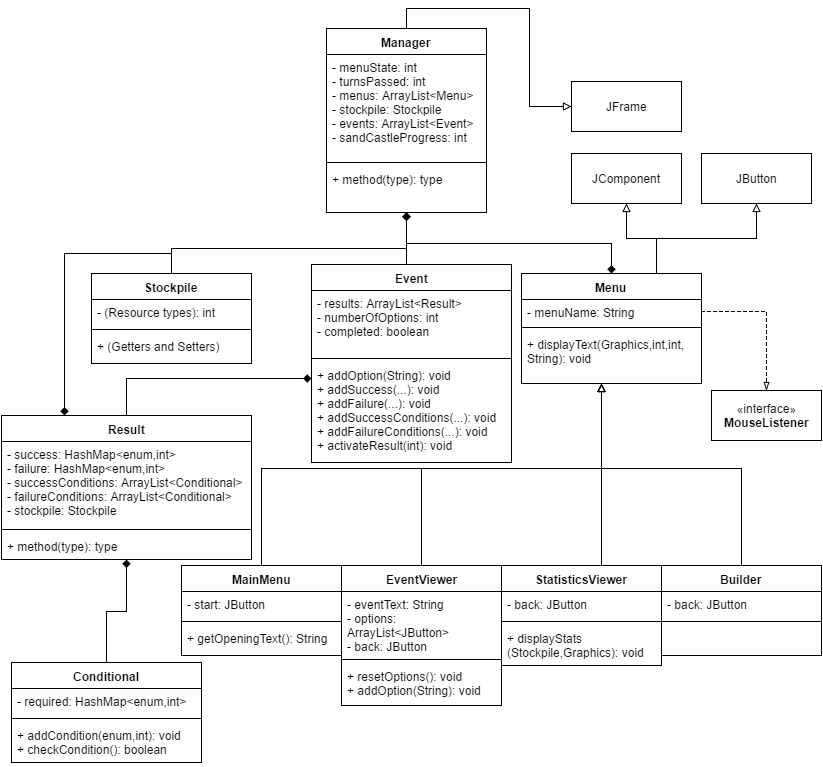

The diagram above was exported from draw.io. Its source (the exported page's mxGraphModel, read from the mxfile embedded in the PNG):
<mxGraphModel dx="1426" dy="746" grid="1" gridSize="10" guides="1" tooltips="1" connect="1" arrows="1" fold="1" page="1" pageScale="1" pageWidth="850" pageHeight="1100" math="0" shadow="0">
  <root>
    <mxCell id="0" />
    <mxCell id="1" parent="0" />
    <mxCell id="5344a1479eab4b0b-5" value="Manager&lt;div&gt;&lt;br&gt;&lt;/div&gt;" style="swimlane;html=1;fontStyle=1;align=center;verticalAlign=top;childLayout=stackLayout;horizontal=1;startSize=26;horizontalStack=0;resizeParent=1;resizeLast=0;collapsible=1;marginBottom=0;swimlaneFillColor=#ffffff;" vertex="1" parent="1">
      <mxGeometry x="345" y="300" width="160" height="184" as="geometry" />
    </mxCell>
    <mxCell id="5344a1479eab4b0b-6" value="- menuState: int&lt;div&gt;- turnsPassed: int&lt;br&gt;&lt;div&gt;- menus: ArrayList&amp;lt;Menu&amp;gt;&lt;/div&gt;&lt;div&gt;- stockpile: Stockpile&lt;/div&gt;&lt;div&gt;- events: ArrayList&amp;lt;Event&amp;gt;&lt;/div&gt;&lt;/div&gt;&lt;div&gt;- sandCastleProgress: int&lt;/div&gt;" style="text;html=1;strokeColor=none;fillColor=none;align=left;verticalAlign=top;spacingLeft=4;spacingRight=4;whiteSpace=wrap;overflow=hidden;rotatable=0;points=[[0,0.5],[1,0.5]];portConstraint=eastwest;" vertex="1" parent="5344a1479eab4b0b-5">
      <mxGeometry y="26" width="160" height="104" as="geometry" />
    </mxCell>
    <mxCell id="5344a1479eab4b0b-7" value="" style="line;html=1;strokeWidth=1;fillColor=none;align=left;verticalAlign=middle;spacingTop=-1;spacingLeft=3;spacingRight=3;rotatable=0;labelPosition=right;points=[];portConstraint=eastwest;" vertex="1" parent="5344a1479eab4b0b-5">
      <mxGeometry y="130" width="160" height="8" as="geometry" />
    </mxCell>
    <mxCell id="5344a1479eab4b0b-8" value="+ method(type): type" style="text;html=1;strokeColor=none;fillColor=none;align=left;verticalAlign=top;spacingLeft=4;spacingRight=4;whiteSpace=wrap;overflow=hidden;rotatable=0;points=[[0,0.5],[1,0.5]];portConstraint=eastwest;" vertex="1" parent="5344a1479eab4b0b-5">
      <mxGeometry y="138" width="160" height="26" as="geometry" />
    </mxCell>
    <mxCell id="5344a1479eab4b0b-13" value="Event&lt;div&gt;&lt;br&gt;&lt;/div&gt;" style="swimlane;html=1;fontStyle=1;align=center;verticalAlign=top;childLayout=stackLayout;horizontal=1;startSize=26;horizontalStack=0;resizeParent=1;resizeLast=0;collapsible=1;marginBottom=0;swimlaneFillColor=#ffffff;" vertex="1" parent="1">
      <mxGeometry x="330" y="536" width="200" height="198" as="geometry" />
    </mxCell>
    <mxCell id="5344a1479eab4b0b-14" value="- results: ArrayList&amp;lt;Result&amp;gt;&lt;div&gt;- numberOfOptions: int&lt;/div&gt;&lt;div&gt;- completed: boolean&lt;/div&gt;" style="text;html=1;strokeColor=none;fillColor=none;align=left;verticalAlign=top;spacingLeft=4;spacingRight=4;whiteSpace=wrap;overflow=hidden;rotatable=0;points=[[0,0.5],[1,0.5]];portConstraint=eastwest;" vertex="1" parent="5344a1479eab4b0b-13">
      <mxGeometry y="26" width="200" height="64" as="geometry" />
    </mxCell>
    <mxCell id="5344a1479eab4b0b-15" value="" style="line;html=1;strokeWidth=1;fillColor=none;align=left;verticalAlign=middle;spacingTop=-1;spacingLeft=3;spacingRight=3;rotatable=0;labelPosition=right;points=[];portConstraint=eastwest;" vertex="1" parent="5344a1479eab4b0b-13">
      <mxGeometry y="90" width="200" height="8" as="geometry" />
    </mxCell>
    <mxCell id="5344a1479eab4b0b-16" value="&lt;div&gt;+ addOption(String): void&lt;/div&gt;&lt;div&gt;+ addSuccess(...): void&lt;/div&gt;&lt;div&gt;+ addFailure(...): void&lt;/div&gt;&lt;div&gt;+ addSuccessConditions(...): void&lt;/div&gt;&lt;div&gt;+ addFailureConditions(...): void&lt;/div&gt;+ activateResult(int): void" style="text;html=1;strokeColor=none;fillColor=none;align=left;verticalAlign=top;spacingLeft=4;spacingRight=4;whiteSpace=wrap;overflow=hidden;rotatable=0;points=[[0,0.5],[1,0.5]];portConstraint=eastwest;" vertex="1" parent="5344a1479eab4b0b-13">
      <mxGeometry y="98" width="200" height="100" as="geometry" />
    </mxCell>
    <mxCell id="13c5aa726506bd50-2" style="edgeStyle=orthogonalEdgeStyle;rounded=0;html=1;exitX=0.75;exitY=0;startArrow=none;startFill=0;endArrow=block;endFill=0;jettySize=auto;orthogonalLoop=1;" edge="1" parent="1" source="5344a1479eab4b0b-17" target="13c5aa726506bd50-1">
      <mxGeometry relative="1" as="geometry" />
    </mxCell>
    <mxCell id="5344a1479eab4b0b-17" value="Menu" style="swimlane;html=1;fontStyle=1;align=center;verticalAlign=top;childLayout=stackLayout;horizontal=1;startSize=26;horizontalStack=0;resizeParent=1;resizeLast=0;collapsible=1;marginBottom=0;swimlaneFillColor=#ffffff;" vertex="1" parent="1">
      <mxGeometry x="540" y="545" width="180" height="110" as="geometry" />
    </mxCell>
    <mxCell id="5344a1479eab4b0b-18" value="- menuName: String" style="text;html=1;strokeColor=none;fillColor=none;align=left;verticalAlign=top;spacingLeft=4;spacingRight=4;whiteSpace=wrap;overflow=hidden;rotatable=0;points=[[0,0.5],[1,0.5]];portConstraint=eastwest;" vertex="1" parent="5344a1479eab4b0b-17">
      <mxGeometry y="26" width="180" height="24" as="geometry" />
    </mxCell>
    <mxCell id="5344a1479eab4b0b-19" value="" style="line;html=1;strokeWidth=1;fillColor=none;align=left;verticalAlign=middle;spacingTop=-1;spacingLeft=3;spacingRight=3;rotatable=0;labelPosition=right;points=[];portConstraint=eastwest;" vertex="1" parent="5344a1479eab4b0b-17">
      <mxGeometry y="50" width="180" height="8" as="geometry" />
    </mxCell>
    <mxCell id="5344a1479eab4b0b-20" value="+&amp;nbsp;&lt;span&gt;displayText(Graphics,int,int, String): void&lt;/span&gt;" style="text;html=1;strokeColor=none;fillColor=none;align=left;verticalAlign=top;spacingLeft=4;spacingRight=4;whiteSpace=wrap;overflow=hidden;rotatable=0;points=[[0,0.5],[1,0.5]];portConstraint=eastwest;" vertex="1" parent="5344a1479eab4b0b-17">
      <mxGeometry y="58" width="180" height="52" as="geometry" />
    </mxCell>
    <mxCell id="5344a1479eab4b0b-22" style="edgeStyle=orthogonalEdgeStyle;rounded=0;html=1;exitX=0.5;exitY=0;jettySize=auto;orthogonalLoop=1;endArrow=diamond;endFill=1;" edge="1" parent="1" source="5344a1479eab4b0b-13" target="5344a1479eab4b0b-5">
      <mxGeometry relative="1" as="geometry">
        <Array as="points">
          <mxPoint x="425" y="536" />
        </Array>
      </mxGeometry>
    </mxCell>
    <mxCell id="5344a1479eab4b0b-25" style="edgeStyle=orthogonalEdgeStyle;rounded=0;html=1;exitX=0.5;exitY=0;endArrow=diamond;endFill=1;jettySize=auto;orthogonalLoop=1;startArrow=diamond;startFill=1;" edge="1" parent="1" source="5344a1479eab4b0b-17" target="5344a1479eab4b0b-5">
      <mxGeometry relative="1" as="geometry" />
    </mxCell>
    <mxCell id="1ff33c4e5661e4c3-1" value="Result" style="swimlane;html=1;fontStyle=1;align=center;verticalAlign=top;childLayout=stackLayout;horizontal=1;startSize=26;horizontalStack=0;resizeParent=1;resizeLast=0;collapsible=1;marginBottom=0;swimlaneFillColor=#ffffff;" vertex="1" parent="1">
      <mxGeometry x="20" y="687" width="250" height="144" as="geometry" />
    </mxCell>
    <mxCell id="1ff33c4e5661e4c3-2" value="- success: HashMap&amp;lt;enum,int&amp;gt;&lt;div&gt;- failure: HashMap&amp;lt;enum,int&amp;gt;&lt;/div&gt;&lt;div&gt;- successConditions: ArrayList&amp;lt;Conditional&amp;gt;&lt;/div&gt;&lt;div&gt;- failureConditions: ArrayList&amp;lt;Conditional&amp;gt;&lt;/div&gt;&lt;div&gt;- stockpile: Stockpile&lt;/div&gt;" style="text;html=1;strokeColor=none;fillColor=none;align=left;verticalAlign=top;spacingLeft=4;spacingRight=4;whiteSpace=wrap;overflow=hidden;rotatable=0;points=[[0,0.5],[1,0.5]];portConstraint=eastwest;" vertex="1" parent="1ff33c4e5661e4c3-1">
      <mxGeometry y="26" width="250" height="84" as="geometry" />
    </mxCell>
    <mxCell id="1ff33c4e5661e4c3-3" value="" style="line;html=1;strokeWidth=1;fillColor=none;align=left;verticalAlign=middle;spacingTop=-1;spacingLeft=3;spacingRight=3;rotatable=0;labelPosition=right;points=[];portConstraint=eastwest;" vertex="1" parent="1ff33c4e5661e4c3-1">
      <mxGeometry y="110" width="250" height="8" as="geometry" />
    </mxCell>
    <mxCell id="1ff33c4e5661e4c3-4" value="+ method(type): type" style="text;html=1;strokeColor=none;fillColor=none;align=left;verticalAlign=top;spacingLeft=4;spacingRight=4;whiteSpace=wrap;overflow=hidden;rotatable=0;points=[[0,0.5],[1,0.5]];portConstraint=eastwest;" vertex="1" parent="1ff33c4e5661e4c3-1">
      <mxGeometry y="118" width="250" height="26" as="geometry" />
    </mxCell>
    <mxCell id="1ff33c4e5661e4c3-5" style="edgeStyle=orthogonalEdgeStyle;rounded=0;html=1;exitX=0.5;exitY=0;endArrow=diamond;endFill=1;jettySize=auto;orthogonalLoop=1;" edge="1" parent="1" source="1ff33c4e5661e4c3-1" target="5344a1479eab4b0b-13">
      <mxGeometry relative="1" as="geometry">
        <Array as="points">
          <mxPoint x="145" y="650" />
        </Array>
      </mxGeometry>
    </mxCell>
    <mxCell id="1ff33c4e5661e4c3-10" value="JComponent" style="html=1;" vertex="1" parent="1">
      <mxGeometry x="590" y="425" width="110" height="50" as="geometry" />
    </mxCell>
    <mxCell id="1ff33c4e5661e4c3-11" style="edgeStyle=orthogonalEdgeStyle;rounded=0;html=1;exitX=0.75;exitY=0;endArrow=block;endFill=0;jettySize=auto;orthogonalLoop=1;" edge="1" parent="1" source="5344a1479eab4b0b-17" target="1ff33c4e5661e4c3-10">
      <mxGeometry relative="1" as="geometry" />
    </mxCell>
    <mxCell id="1ff33c4e5661e4c3-13" value="«interface»&lt;br&gt;&lt;b&gt;MouseListener&lt;/b&gt;" style="html=1;" vertex="1" parent="1">
      <mxGeometry x="730" y="662" width="110" height="50" as="geometry" />
    </mxCell>
    <mxCell id="1ff33c4e5661e4c3-14" style="edgeStyle=orthogonalEdgeStyle;rounded=0;html=1;exitX=1;exitY=0.5;endArrow=blockThin;endFill=0;jettySize=auto;orthogonalLoop=1;dashed=1;" edge="1" parent="1" source="5344a1479eab4b0b-18" target="1ff33c4e5661e4c3-13">
      <mxGeometry relative="1" as="geometry">
        <Array as="points">
          <mxPoint x="785" y="583" />
        </Array>
      </mxGeometry>
    </mxCell>
    <mxCell id="1ff33c4e5661e4c3-16" value="Stockpile" style="swimlane;html=1;fontStyle=1;align=center;verticalAlign=top;childLayout=stackLayout;horizontal=1;startSize=26;horizontalStack=0;resizeParent=1;resizeLast=0;collapsible=1;marginBottom=0;swimlaneFillColor=#ffffff;" vertex="1" parent="1">
      <mxGeometry x="110" y="545" width="160" height="90" as="geometry" />
    </mxCell>
    <mxCell id="1ff33c4e5661e4c3-17" value="- (Resource types): int" style="text;html=1;strokeColor=none;fillColor=none;align=left;verticalAlign=top;spacingLeft=4;spacingRight=4;whiteSpace=wrap;overflow=hidden;rotatable=0;points=[[0,0.5],[1,0.5]];portConstraint=eastwest;" vertex="1" parent="1ff33c4e5661e4c3-16">
      <mxGeometry y="26" width="160" height="26" as="geometry" />
    </mxCell>
    <mxCell id="1ff33c4e5661e4c3-18" value="" style="line;html=1;strokeWidth=1;fillColor=none;align=left;verticalAlign=middle;spacingTop=-1;spacingLeft=3;spacingRight=3;rotatable=0;labelPosition=right;points=[];portConstraint=eastwest;" vertex="1" parent="1ff33c4e5661e4c3-16">
      <mxGeometry y="52" width="160" height="8" as="geometry" />
    </mxCell>
    <mxCell id="1ff33c4e5661e4c3-19" value="+ (Getters and Setters)" style="text;html=1;strokeColor=none;fillColor=none;align=left;verticalAlign=top;spacingLeft=4;spacingRight=4;whiteSpace=wrap;overflow=hidden;rotatable=0;points=[[0,0.5],[1,0.5]];portConstraint=eastwest;" vertex="1" parent="1ff33c4e5661e4c3-16">
      <mxGeometry y="60" width="160" height="26" as="geometry" />
    </mxCell>
    <mxCell id="1ff33c4e5661e4c3-20" style="edgeStyle=orthogonalEdgeStyle;rounded=0;html=1;exitX=0.5;exitY=0;endArrow=diamond;endFill=1;jettySize=auto;orthogonalLoop=1;" edge="1" parent="1" source="1ff33c4e5661e4c3-16" target="5344a1479eab4b0b-5">
      <mxGeometry relative="1" as="geometry">
        <Array as="points">
          <mxPoint x="190" y="520" />
          <mxPoint x="425" y="520" />
        </Array>
      </mxGeometry>
    </mxCell>
    <mxCell id="1ff33c4e5661e4c3-21" value="JFrame" style="html=1;" vertex="1" parent="1">
      <mxGeometry x="590" y="353" width="110" height="50" as="geometry" />
    </mxCell>
    <mxCell id="1ff33c4e5661e4c3-22" style="edgeStyle=orthogonalEdgeStyle;rounded=0;html=1;exitX=0.5;exitY=0;endArrow=block;endFill=0;jettySize=auto;orthogonalLoop=1;" edge="1" parent="1" source="5344a1479eab4b0b-5" target="1ff33c4e5661e4c3-21">
      <mxGeometry relative="1" as="geometry" />
    </mxCell>
    <mxCell id="1ff33c4e5661e4c3-24" value="EventViewer" style="swimlane;html=1;fontStyle=1;align=center;verticalAlign=top;childLayout=stackLayout;horizontal=1;startSize=26;horizontalStack=0;resizeParent=1;resizeLast=0;collapsible=1;marginBottom=0;swimlaneFillColor=#ffffff;" vertex="1" parent="1">
      <mxGeometry x="360" y="837" width="160" height="140" as="geometry" />
    </mxCell>
    <mxCell id="1ff33c4e5661e4c3-25" value="- eventText: String&lt;div&gt;- options: ArrayList&amp;lt;JButton&amp;gt;&lt;/div&gt;&lt;div&gt;- back: JButton&lt;/div&gt;" style="text;html=1;strokeColor=none;fillColor=none;align=left;verticalAlign=top;spacingLeft=4;spacingRight=4;whiteSpace=wrap;overflow=hidden;rotatable=0;points=[[0,0.5],[1,0.5]];portConstraint=eastwest;" vertex="1" parent="1ff33c4e5661e4c3-24">
      <mxGeometry y="26" width="160" height="64" as="geometry" />
    </mxCell>
    <mxCell id="1ff33c4e5661e4c3-26" value="" style="line;html=1;strokeWidth=1;fillColor=none;align=left;verticalAlign=middle;spacingTop=-1;spacingLeft=3;spacingRight=3;rotatable=0;labelPosition=right;points=[];portConstraint=eastwest;" vertex="1" parent="1ff33c4e5661e4c3-24">
      <mxGeometry y="90" width="160" height="8" as="geometry" />
    </mxCell>
    <mxCell id="1ff33c4e5661e4c3-27" value="+ resetOptions(): void&lt;div&gt;+ addOption(String): void&lt;/div&gt;" style="text;html=1;strokeColor=none;fillColor=none;align=left;verticalAlign=top;spacingLeft=4;spacingRight=4;whiteSpace=wrap;overflow=hidden;rotatable=0;points=[[0,0.5],[1,0.5]];portConstraint=eastwest;" vertex="1" parent="1ff33c4e5661e4c3-24">
      <mxGeometry y="98" width="160" height="42" as="geometry" />
    </mxCell>
    <mxCell id="1ff33c4e5661e4c3-28" value="StatisticsViewer" style="swimlane;html=1;fontStyle=1;align=center;verticalAlign=top;childLayout=stackLayout;horizontal=1;startSize=26;horizontalStack=0;resizeParent=1;resizeLast=0;collapsible=1;marginBottom=0;swimlaneFillColor=#ffffff;" vertex="1" parent="1">
      <mxGeometry x="520" y="837" width="160" height="100" as="geometry" />
    </mxCell>
    <mxCell id="1ff33c4e5661e4c3-29" value="- back: JButton" style="text;html=1;strokeColor=none;fillColor=none;align=left;verticalAlign=top;spacingLeft=4;spacingRight=4;whiteSpace=wrap;overflow=hidden;rotatable=0;points=[[0,0.5],[1,0.5]];portConstraint=eastwest;" vertex="1" parent="1ff33c4e5661e4c3-28">
      <mxGeometry y="26" width="160" height="26" as="geometry" />
    </mxCell>
    <mxCell id="1ff33c4e5661e4c3-30" value="" style="line;html=1;strokeWidth=1;fillColor=none;align=left;verticalAlign=middle;spacingTop=-1;spacingLeft=3;spacingRight=3;rotatable=0;labelPosition=right;points=[];portConstraint=eastwest;" vertex="1" parent="1ff33c4e5661e4c3-28">
      <mxGeometry y="52" width="160" height="8" as="geometry" />
    </mxCell>
    <mxCell id="1ff33c4e5661e4c3-31" value="+ displayStats (Stockpile,Graphics): void" style="text;html=1;strokeColor=none;fillColor=none;align=left;verticalAlign=top;spacingLeft=4;spacingRight=4;whiteSpace=wrap;overflow=hidden;rotatable=0;points=[[0,0.5],[1,0.5]];portConstraint=eastwest;" vertex="1" parent="1ff33c4e5661e4c3-28">
      <mxGeometry y="60" width="160" height="40" as="geometry" />
    </mxCell>
    <mxCell id="1ff33c4e5661e4c3-32" value="Builder" style="swimlane;html=1;fontStyle=1;align=center;verticalAlign=top;childLayout=stackLayout;horizontal=1;startSize=26;horizontalStack=0;resizeParent=1;resizeLast=0;collapsible=1;marginBottom=0;swimlaneFillColor=#ffffff;" vertex="1" parent="1">
      <mxGeometry x="680" y="837" width="160" height="90" as="geometry" />
    </mxCell>
    <mxCell id="1ff33c4e5661e4c3-33" value="- back: JButton" style="text;html=1;strokeColor=none;fillColor=none;align=left;verticalAlign=top;spacingLeft=4;spacingRight=4;whiteSpace=wrap;overflow=hidden;rotatable=0;points=[[0,0.5],[1,0.5]];portConstraint=eastwest;" vertex="1" parent="1ff33c4e5661e4c3-32">
      <mxGeometry y="26" width="160" height="26" as="geometry" />
    </mxCell>
    <mxCell id="1ff33c4e5661e4c3-34" value="" style="line;html=1;strokeWidth=1;fillColor=none;align=left;verticalAlign=middle;spacingTop=-1;spacingLeft=3;spacingRight=3;rotatable=0;labelPosition=right;points=[];portConstraint=eastwest;" vertex="1" parent="1ff33c4e5661e4c3-32">
      <mxGeometry y="52" width="160" height="8" as="geometry" />
    </mxCell>
    <mxCell id="1ff33c4e5661e4c3-36" style="edgeStyle=orthogonalEdgeStyle;rounded=0;html=1;exitX=0.5;exitY=0;startArrow=none;startFill=0;endArrow=block;endFill=0;jettySize=auto;orthogonalLoop=1;" edge="1" parent="1" source="1ff33c4e5661e4c3-24" target="5344a1479eab4b0b-17">
      <mxGeometry relative="1" as="geometry">
        <Array as="points">
          <mxPoint x="440" y="740" />
          <mxPoint x="620" y="740" />
        </Array>
      </mxGeometry>
    </mxCell>
    <mxCell id="1ff33c4e5661e4c3-37" style="edgeStyle=orthogonalEdgeStyle;rounded=0;html=1;exitX=0.5;exitY=0;startArrow=none;startFill=0;endArrow=block;endFill=0;jettySize=auto;orthogonalLoop=1;" edge="1" parent="1" source="1ff33c4e5661e4c3-28" target="5344a1479eab4b0b-17">
      <mxGeometry relative="1" as="geometry">
        <Array as="points">
          <mxPoint x="620" y="837" />
        </Array>
      </mxGeometry>
    </mxCell>
    <mxCell id="1ff33c4e5661e4c3-38" style="edgeStyle=orthogonalEdgeStyle;rounded=0;html=1;exitX=0.5;exitY=0;startArrow=none;startFill=0;endArrow=block;endFill=0;jettySize=auto;orthogonalLoop=1;" edge="1" parent="1" source="1ff33c4e5661e4c3-32" target="5344a1479eab4b0b-17">
      <mxGeometry relative="1" as="geometry">
        <Array as="points">
          <mxPoint x="760" y="740" />
          <mxPoint x="620" y="740" />
        </Array>
      </mxGeometry>
    </mxCell>
    <mxCell id="1ff33c4e5661e4c3-39" value="MainMenu" style="swimlane;html=1;fontStyle=1;align=center;verticalAlign=top;childLayout=stackLayout;horizontal=1;startSize=26;horizontalStack=0;resizeParent=1;resizeLast=0;collapsible=1;marginBottom=0;swimlaneFillColor=#ffffff;" vertex="1" parent="1">
      <mxGeometry x="200" y="837" width="160" height="90" as="geometry" />
    </mxCell>
    <mxCell id="1ff33c4e5661e4c3-40" value="- start: JButton" style="text;html=1;strokeColor=none;fillColor=none;align=left;verticalAlign=top;spacingLeft=4;spacingRight=4;whiteSpace=wrap;overflow=hidden;rotatable=0;points=[[0,0.5],[1,0.5]];portConstraint=eastwest;" vertex="1" parent="1ff33c4e5661e4c3-39">
      <mxGeometry y="26" width="160" height="26" as="geometry" />
    </mxCell>
    <mxCell id="1ff33c4e5661e4c3-41" value="" style="line;html=1;strokeWidth=1;fillColor=none;align=left;verticalAlign=middle;spacingTop=-1;spacingLeft=3;spacingRight=3;rotatable=0;labelPosition=right;points=[];portConstraint=eastwest;" vertex="1" parent="1ff33c4e5661e4c3-39">
      <mxGeometry y="52" width="160" height="8" as="geometry" />
    </mxCell>
    <mxCell id="1ff33c4e5661e4c3-42" value="+ getOpeningText(): String" style="text;html=1;strokeColor=none;fillColor=none;align=left;verticalAlign=top;spacingLeft=4;spacingRight=4;whiteSpace=wrap;overflow=hidden;rotatable=0;points=[[0,0.5],[1,0.5]];portConstraint=eastwest;" vertex="1" parent="1ff33c4e5661e4c3-39">
      <mxGeometry y="60" width="160" height="26" as="geometry" />
    </mxCell>
    <mxCell id="1ff33c4e5661e4c3-43" style="edgeStyle=orthogonalEdgeStyle;rounded=0;html=1;exitX=0.5;exitY=0;startArrow=none;startFill=0;endArrow=block;endFill=0;jettySize=auto;orthogonalLoop=1;" edge="1" parent="1" source="1ff33c4e5661e4c3-39" target="5344a1479eab4b0b-17">
      <mxGeometry relative="1" as="geometry">
        <Array as="points">
          <mxPoint x="280" y="740" />
          <mxPoint x="620" y="740" />
        </Array>
      </mxGeometry>
    </mxCell>
    <mxCell id="286c49064f28a51-1" value="Conditional" style="swimlane;html=1;fontStyle=1;align=center;verticalAlign=top;childLayout=stackLayout;horizontal=1;startSize=26;horizontalStack=0;resizeParent=1;resizeLast=0;collapsible=1;marginBottom=0;swimlaneFillColor=#ffffff;" vertex="1" parent="1">
      <mxGeometry x="30" y="934" width="190" height="100" as="geometry" />
    </mxCell>
    <mxCell id="286c49064f28a51-2" value="- required: HashMap&amp;lt;enum,int&amp;gt;" style="text;html=1;strokeColor=none;fillColor=none;align=left;verticalAlign=top;spacingLeft=4;spacingRight=4;whiteSpace=wrap;overflow=hidden;rotatable=0;points=[[0,0.5],[1,0.5]];portConstraint=eastwest;" vertex="1" parent="286c49064f28a51-1">
      <mxGeometry y="26" width="190" height="26" as="geometry" />
    </mxCell>
    <mxCell id="286c49064f28a51-3" value="" style="line;html=1;strokeWidth=1;fillColor=none;align=left;verticalAlign=middle;spacingTop=-1;spacingLeft=3;spacingRight=3;rotatable=0;labelPosition=right;points=[];portConstraint=eastwest;" vertex="1" parent="286c49064f28a51-1">
      <mxGeometry y="52" width="190" height="8" as="geometry" />
    </mxCell>
    <mxCell id="286c49064f28a51-4" value="&lt;div&gt;&lt;div&gt;&lt;div&gt;+ addCondition(enum,int): void&lt;/div&gt;&lt;/div&gt;&lt;/div&gt;&lt;div&gt;+ checkCondition(): boolean&lt;br&gt;&lt;/div&gt;" style="text;html=1;strokeColor=none;fillColor=none;align=left;verticalAlign=top;spacingLeft=4;spacingRight=4;whiteSpace=wrap;overflow=hidden;rotatable=0;points=[[0,0.5],[1,0.5]];portConstraint=eastwest;" vertex="1" parent="286c49064f28a51-1">
      <mxGeometry y="60" width="190" height="40" as="geometry" />
    </mxCell>
    <mxCell id="286c49064f28a51-5" style="edgeStyle=orthogonalEdgeStyle;rounded=0;html=1;exitX=0.5;exitY=0;startArrow=none;startFill=0;endArrow=diamond;endFill=1;jettySize=auto;orthogonalLoop=1;" edge="1" parent="1" source="286c49064f28a51-1" target="1ff33c4e5661e4c3-1">
      <mxGeometry relative="1" as="geometry" />
    </mxCell>
    <mxCell id="286c49064f28a51-6" style="edgeStyle=orthogonalEdgeStyle;rounded=0;html=1;exitX=0.5;exitY=0;entryX=0.25;entryY=0;startArrow=none;startFill=0;endArrow=diamond;endFill=1;jettySize=auto;orthogonalLoop=1;" edge="1" parent="1" source="1ff33c4e5661e4c3-16" target="1ff33c4e5661e4c3-1">
      <mxGeometry relative="1" as="geometry" />
    </mxCell>
    <mxCell id="13c5aa726506bd50-1" value="JButton" style="html=1;" vertex="1" parent="1">
      <mxGeometry x="720" y="425" width="110" height="50" as="geometry" />
    </mxCell>
  </root>
</mxGraphModel>